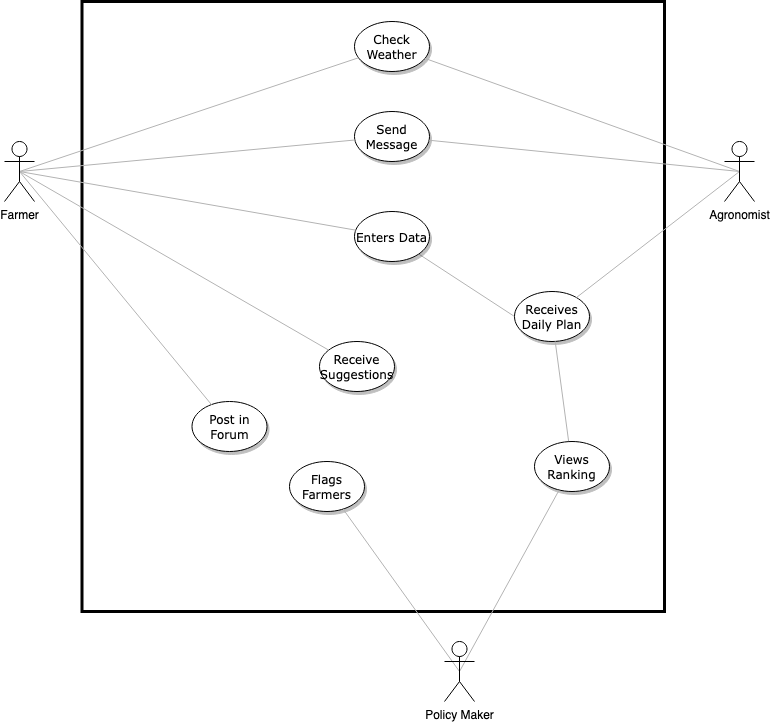

The diagram above was exported from draw.io. Its source (the exported page's mxGraphModel, read from the mxfile embedded in the PNG):
<mxGraphModel dx="1351" dy="914" grid="1" gridSize="10" guides="1" tooltips="1" connect="1" arrows="1" fold="1" page="1" pageScale="1" pageWidth="1100" pageHeight="850" background="none" math="0" shadow="0">
  <root>
    <mxCell id="0" />
    <mxCell id="1" parent="0" />
    <mxCell id="Xi2LRf2lgf8pENoLpGD3-18" value="" style="html=1;fillColor=none;strokeWidth=3;" vertex="1" parent="1">
      <mxGeometry x="197.5" y="10" width="582.5" height="610" as="geometry" />
    </mxCell>
    <mxCell id="1ea317790d2ca983-2" value="Check Weather" style="ellipse;whiteSpace=wrap;html=1;rounded=0;shadow=1;comic=0;labelBackgroundColor=none;strokeWidth=1;fontFamily=Verdana;fontSize=12;align=center;" parent="1" vertex="1">
      <mxGeometry x="470" y="30" width="75" height="50" as="geometry" />
    </mxCell>
    <mxCell id="Xi2LRf2lgf8pENoLpGD3-9" style="edgeStyle=none;rounded=1;orthogonalLoop=1;jettySize=auto;html=1;exitX=0;exitY=0.5;exitDx=0;exitDy=0;endArrow=none;endFill=0;strokeColor=#B3B3B3;" edge="1" parent="1" source="1ea317790d2ca983-3" target="1ea317790d2ca983-9">
      <mxGeometry relative="1" as="geometry" />
    </mxCell>
    <mxCell id="1ea317790d2ca983-3" value="Receives Daily Plan" style="ellipse;whiteSpace=wrap;html=1;rounded=0;shadow=1;comic=0;labelBackgroundColor=none;strokeWidth=1;fontFamily=Verdana;fontSize=12;align=center;" parent="1" vertex="1">
      <mxGeometry x="630" y="300" width="75" height="50" as="geometry" />
    </mxCell>
    <mxCell id="1ea317790d2ca983-16" value="" style="edgeStyle=none;rounded=1;html=1;labelBackgroundColor=none;startArrow=none;startFill=0;startSize=5;endArrow=none;endFill=0;endSize=5;jettySize=auto;orthogonalLoop=1;strokeColor=#B3B3B3;strokeWidth=1;fontFamily=Verdana;fontSize=12" parent="1" source="1ea317790d2ca983-3" target="1ea317790d2ca983-5" edge="1">
      <mxGeometry relative="1" as="geometry">
        <mxPoint x="737.5" y="370" as="sourcePoint" />
      </mxGeometry>
    </mxCell>
    <mxCell id="1ea317790d2ca983-5" value="Views Ranking" style="ellipse;whiteSpace=wrap;html=1;rounded=0;shadow=1;comic=0;labelBackgroundColor=none;strokeWidth=1;fontFamily=Verdana;fontSize=12;align=center;" parent="1" vertex="1">
      <mxGeometry x="650" y="450" width="75" height="50" as="geometry" />
    </mxCell>
    <mxCell id="1ea317790d2ca983-6" value="Send Message" style="ellipse;whiteSpace=wrap;html=1;rounded=0;shadow=1;comic=0;labelBackgroundColor=none;strokeWidth=1;fontFamily=Verdana;fontSize=12;align=center;" parent="1" vertex="1">
      <mxGeometry x="470" y="120" width="75" height="50" as="geometry" />
    </mxCell>
    <mxCell id="1ea317790d2ca983-8" value="Flags Farmers" style="ellipse;whiteSpace=wrap;html=1;rounded=0;shadow=1;comic=0;labelBackgroundColor=none;strokeWidth=1;fontFamily=Verdana;fontSize=12;align=center;" parent="1" vertex="1">
      <mxGeometry x="405" y="470" width="75" height="50" as="geometry" />
    </mxCell>
    <mxCell id="1ea317790d2ca983-9" value="Enters Data" style="ellipse;whiteSpace=wrap;html=1;rounded=0;shadow=1;comic=0;labelBackgroundColor=none;strokeWidth=1;fontFamily=Verdana;fontSize=12;align=center;" parent="1" vertex="1">
      <mxGeometry x="470" y="220" width="75" height="50" as="geometry" />
    </mxCell>
    <mxCell id="1ea317790d2ca983-10" value="Receive Suggestions" style="ellipse;whiteSpace=wrap;html=1;rounded=0;shadow=1;comic=0;labelBackgroundColor=none;strokeWidth=1;fontFamily=Verdana;fontSize=12;align=center;" parent="1" vertex="1">
      <mxGeometry x="435" y="350" width="75" height="50" as="geometry" />
    </mxCell>
    <mxCell id="1ea317790d2ca983-11" value="Post in Forum" style="ellipse;whiteSpace=wrap;html=1;rounded=0;shadow=1;comic=0;labelBackgroundColor=none;strokeWidth=1;fontFamily=Verdana;fontSize=12;align=center;" parent="1" vertex="1">
      <mxGeometry x="307.5" y="410" width="75" height="50" as="geometry" />
    </mxCell>
    <mxCell id="Xi2LRf2lgf8pENoLpGD3-5" style="edgeStyle=none;rounded=1;orthogonalLoop=1;jettySize=auto;html=1;exitX=0.5;exitY=0.5;exitDx=0;exitDy=0;exitPerimeter=0;endArrow=none;endFill=0;strokeColor=#B3B3B3;" edge="1" parent="1" source="Xi2LRf2lgf8pENoLpGD3-1" target="1ea317790d2ca983-2">
      <mxGeometry relative="1" as="geometry" />
    </mxCell>
    <mxCell id="Xi2LRf2lgf8pENoLpGD3-7" style="edgeStyle=none;rounded=1;orthogonalLoop=1;jettySize=auto;html=1;exitX=0.5;exitY=0.5;exitDx=0;exitDy=0;exitPerimeter=0;endArrow=none;endFill=0;strokeColor=#B3B3B3;" edge="1" parent="1" source="Xi2LRf2lgf8pENoLpGD3-1" target="1ea317790d2ca983-6">
      <mxGeometry relative="1" as="geometry" />
    </mxCell>
    <mxCell id="Xi2LRf2lgf8pENoLpGD3-11" style="edgeStyle=none;rounded=1;orthogonalLoop=1;jettySize=auto;html=1;exitX=0.5;exitY=0.5;exitDx=0;exitDy=0;exitPerimeter=0;endArrow=none;endFill=0;strokeColor=#B3B3B3;" edge="1" parent="1" source="Xi2LRf2lgf8pENoLpGD3-1" target="1ea317790d2ca983-3">
      <mxGeometry relative="1" as="geometry" />
    </mxCell>
    <mxCell id="Xi2LRf2lgf8pENoLpGD3-1" value="Agronomist" style="shape=umlActor;verticalLabelPosition=bottom;verticalAlign=top;html=1;" vertex="1" parent="1">
      <mxGeometry x="840" y="150" width="30" height="60" as="geometry" />
    </mxCell>
    <mxCell id="Xi2LRf2lgf8pENoLpGD3-4" style="rounded=1;orthogonalLoop=1;jettySize=auto;html=1;exitX=0.5;exitY=0.5;exitDx=0;exitDy=0;exitPerimeter=0;endArrow=none;endFill=0;strokeColor=#B3B3B3;" edge="1" parent="1" source="Xi2LRf2lgf8pENoLpGD3-2" target="1ea317790d2ca983-2">
      <mxGeometry relative="1" as="geometry" />
    </mxCell>
    <mxCell id="Xi2LRf2lgf8pENoLpGD3-6" style="edgeStyle=none;rounded=1;orthogonalLoop=1;jettySize=auto;html=1;exitX=0.5;exitY=0.5;exitDx=0;exitDy=0;exitPerimeter=0;endArrow=none;endFill=0;strokeColor=#B3B3B3;" edge="1" parent="1" source="Xi2LRf2lgf8pENoLpGD3-2" target="1ea317790d2ca983-6">
      <mxGeometry relative="1" as="geometry" />
    </mxCell>
    <mxCell id="Xi2LRf2lgf8pENoLpGD3-8" style="edgeStyle=none;rounded=1;orthogonalLoop=1;jettySize=auto;html=1;exitX=0.5;exitY=0.5;exitDx=0;exitDy=0;exitPerimeter=0;endArrow=none;endFill=0;strokeColor=#B3B3B3;" edge="1" parent="1" source="Xi2LRf2lgf8pENoLpGD3-2" target="1ea317790d2ca983-9">
      <mxGeometry relative="1" as="geometry" />
    </mxCell>
    <mxCell id="Xi2LRf2lgf8pENoLpGD3-15" style="edgeStyle=none;rounded=1;orthogonalLoop=1;jettySize=auto;html=1;exitX=0.5;exitY=0.5;exitDx=0;exitDy=0;exitPerimeter=0;endArrow=none;endFill=0;strokeColor=#B3B3B3;" edge="1" parent="1" source="Xi2LRf2lgf8pENoLpGD3-2" target="1ea317790d2ca983-10">
      <mxGeometry relative="1" as="geometry" />
    </mxCell>
    <mxCell id="Xi2LRf2lgf8pENoLpGD3-16" style="edgeStyle=none;rounded=1;orthogonalLoop=1;jettySize=auto;html=1;exitX=0.5;exitY=0.5;exitDx=0;exitDy=0;exitPerimeter=0;endArrow=none;endFill=0;strokeColor=#B3B3B3;" edge="1" parent="1" source="Xi2LRf2lgf8pENoLpGD3-2" target="1ea317790d2ca983-11">
      <mxGeometry relative="1" as="geometry" />
    </mxCell>
    <mxCell id="Xi2LRf2lgf8pENoLpGD3-2" value="Farmer" style="shape=umlActor;verticalLabelPosition=bottom;verticalAlign=top;html=1;" vertex="1" parent="1">
      <mxGeometry x="120" y="150" width="30" height="60" as="geometry" />
    </mxCell>
    <mxCell id="Xi2LRf2lgf8pENoLpGD3-12" style="edgeStyle=none;rounded=1;orthogonalLoop=1;jettySize=auto;html=1;exitX=0.5;exitY=0.5;exitDx=0;exitDy=0;exitPerimeter=0;endArrow=none;endFill=0;strokeColor=#B3B3B3;" edge="1" parent="1" source="Xi2LRf2lgf8pENoLpGD3-3" target="1ea317790d2ca983-8">
      <mxGeometry relative="1" as="geometry" />
    </mxCell>
    <mxCell id="Xi2LRf2lgf8pENoLpGD3-13" style="edgeStyle=none;rounded=1;orthogonalLoop=1;jettySize=auto;html=1;exitX=0.5;exitY=0.5;exitDx=0;exitDy=0;exitPerimeter=0;endArrow=none;endFill=0;strokeColor=#B3B3B3;" edge="1" parent="1" source="Xi2LRf2lgf8pENoLpGD3-3" target="1ea317790d2ca983-5">
      <mxGeometry relative="1" as="geometry" />
    </mxCell>
    <mxCell id="Xi2LRf2lgf8pENoLpGD3-3" value="Policy Maker" style="shape=umlActor;verticalLabelPosition=bottom;verticalAlign=top;html=1;" vertex="1" parent="1">
      <mxGeometry x="560" y="650" width="30" height="60" as="geometry" />
    </mxCell>
    <mxCell id="Xi2LRf2lgf8pENoLpGD3-10" style="edgeStyle=none;rounded=1;orthogonalLoop=1;jettySize=auto;html=1;exitX=0;exitY=0.5;exitDx=0;exitDy=0;endArrow=none;endFill=0;strokeColor=#B3B3B3;" edge="1" parent="1" source="1ea317790d2ca983-3" target="1ea317790d2ca983-3">
      <mxGeometry relative="1" as="geometry" />
    </mxCell>
  </root>
</mxGraphModel>